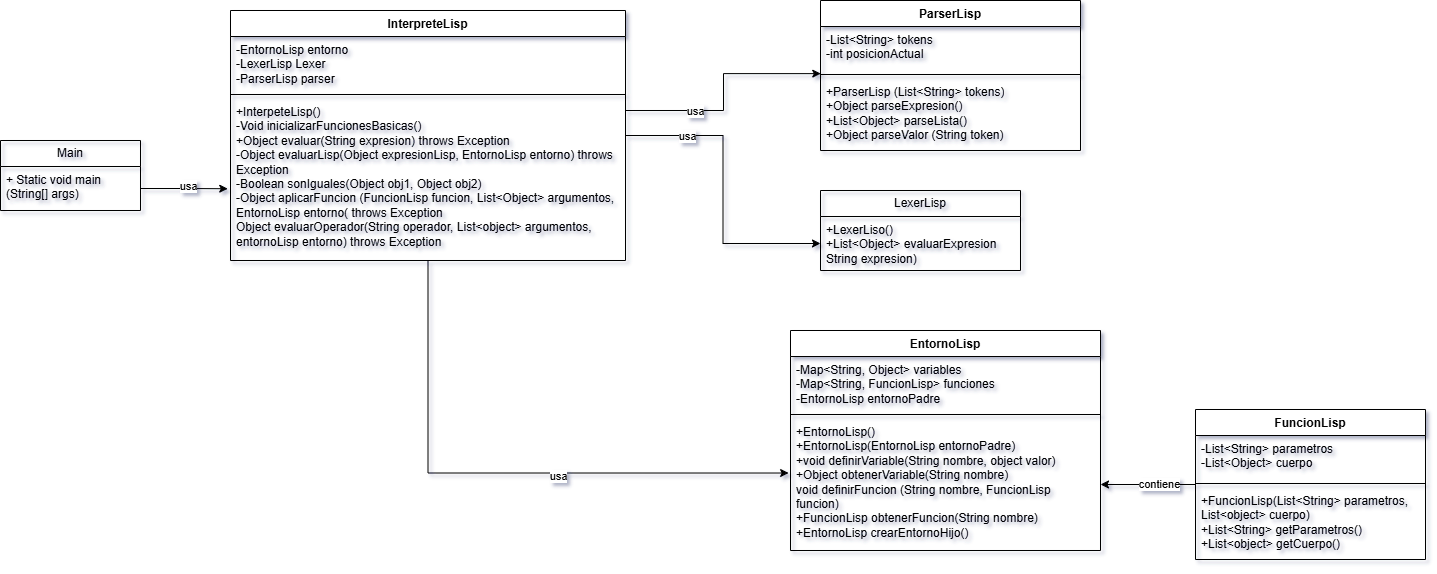

The diagram above was exported from draw.io. Its source (the exported page's mxGraphModel, read from the mxfile embedded in the PNG):
<mxGraphModel dx="1803" dy="996" grid="1" gridSize="10" guides="1" tooltips="1" connect="1" arrows="1" fold="1" page="1" pageScale="1" pageWidth="850" pageHeight="1100" math="0" shadow="0">
  <root>
    <mxCell id="0" />
    <mxCell id="1" parent="0" />
    <mxCell id="45kBotsA3fcQFLV7S5lL-2" value="Main" style="swimlane;fontStyle=0;childLayout=stackLayout;horizontal=1;startSize=26;fillColor=none;horizontalStack=0;resizeParent=1;resizeParentMax=0;resizeLast=0;collapsible=1;marginBottom=0;whiteSpace=wrap;html=1;" vertex="1" parent="1">
      <mxGeometry x="80" y="500" width="140" height="70" as="geometry" />
    </mxCell>
    <mxCell id="45kBotsA3fcQFLV7S5lL-3" value="+ Static void main (String[] args)" style="text;strokeColor=none;fillColor=none;align=left;verticalAlign=top;spacingLeft=4;spacingRight=4;overflow=hidden;rotatable=0;points=[[0,0.5],[1,0.5]];portConstraint=eastwest;whiteSpace=wrap;html=1;" vertex="1" parent="45kBotsA3fcQFLV7S5lL-2">
      <mxGeometry y="26" width="140" height="44" as="geometry" />
    </mxCell>
    <mxCell id="45kBotsA3fcQFLV7S5lL-36" style="edgeStyle=orthogonalEdgeStyle;rounded=0;orthogonalLoop=1;jettySize=auto;html=1;" edge="1" parent="1" source="45kBotsA3fcQFLV7S5lL-6" target="45kBotsA3fcQFLV7S5lL-32">
      <mxGeometry relative="1" as="geometry" />
    </mxCell>
    <mxCell id="45kBotsA3fcQFLV7S5lL-37" value="usa" style="edgeLabel;html=1;align=center;verticalAlign=middle;resizable=0;points=[];" vertex="1" connectable="0" parent="45kBotsA3fcQFLV7S5lL-36">
      <mxGeometry x="-0.5959" relative="1" as="geometry">
        <mxPoint as="offset" />
      </mxGeometry>
    </mxCell>
    <mxCell id="45kBotsA3fcQFLV7S5lL-6" value="InterpreteLisp" style="swimlane;fontStyle=1;align=center;verticalAlign=top;childLayout=stackLayout;horizontal=1;startSize=26;horizontalStack=0;resizeParent=1;resizeParentMax=0;resizeLast=0;collapsible=1;marginBottom=0;whiteSpace=wrap;html=1;" vertex="1" parent="1">
      <mxGeometry x="310" y="370" width="395" height="250" as="geometry" />
    </mxCell>
    <mxCell id="45kBotsA3fcQFLV7S5lL-7" value="-EntornoLisp entorno&lt;div&gt;-LexerLisp Lexer&lt;/div&gt;&lt;div&gt;-ParserLisp parser&lt;/div&gt;" style="text;strokeColor=none;fillColor=none;align=left;verticalAlign=top;spacingLeft=4;spacingRight=4;overflow=hidden;rotatable=0;points=[[0,0.5],[1,0.5]];portConstraint=eastwest;whiteSpace=wrap;html=1;" vertex="1" parent="45kBotsA3fcQFLV7S5lL-6">
      <mxGeometry y="26" width="395" height="54" as="geometry" />
    </mxCell>
    <mxCell id="45kBotsA3fcQFLV7S5lL-8" value="" style="line;strokeWidth=1;fillColor=none;align=left;verticalAlign=middle;spacingTop=-1;spacingLeft=3;spacingRight=3;rotatable=0;labelPosition=right;points=[];portConstraint=eastwest;strokeColor=inherit;" vertex="1" parent="45kBotsA3fcQFLV7S5lL-6">
      <mxGeometry y="80" width="395" height="8" as="geometry" />
    </mxCell>
    <mxCell id="45kBotsA3fcQFLV7S5lL-9" value="+InterpeteLisp()&lt;div&gt;-Void inicializarFuncionesBasicas()&lt;br&gt;&lt;div&gt;+Object evaluar(String expresion) throws Exception&lt;/div&gt;&lt;div&gt;-Object evaluarLisp(Object expresionLisp, EntornoLisp entorno) throws Exception&lt;/div&gt;&lt;div&gt;-Boolean sonIguales(Object obj1, Object obj2)&lt;/div&gt;&lt;div&gt;-Object aplicarFuncion (FuncionLisp funcion, List&amp;lt;Object&amp;gt; argumentos, EntornoLisp entorno( throws Exception&lt;/div&gt;&lt;div&gt;Object evaluarOperador(String operador, List&amp;lt;object&amp;gt; argumentos, entornoLisp entorno) throws Exception&lt;/div&gt;&lt;div&gt;&amp;nbsp;&lt;/div&gt;&lt;/div&gt;" style="text;strokeColor=none;fillColor=none;align=left;verticalAlign=top;spacingLeft=4;spacingRight=4;overflow=hidden;rotatable=0;points=[[0,0.5],[1,0.5]];portConstraint=eastwest;whiteSpace=wrap;html=1;" vertex="1" parent="45kBotsA3fcQFLV7S5lL-6">
      <mxGeometry y="88" width="395" height="162" as="geometry" />
    </mxCell>
    <mxCell id="45kBotsA3fcQFLV7S5lL-11" style="edgeStyle=orthogonalEdgeStyle;rounded=0;orthogonalLoop=1;jettySize=auto;html=1;entryX=-0.007;entryY=0.557;entryDx=0;entryDy=0;entryPerimeter=0;" edge="1" parent="1" source="45kBotsA3fcQFLV7S5lL-3" target="45kBotsA3fcQFLV7S5lL-9">
      <mxGeometry relative="1" as="geometry" />
    </mxCell>
    <mxCell id="45kBotsA3fcQFLV7S5lL-12" value="usa" style="edgeLabel;html=1;align=center;verticalAlign=middle;resizable=0;points=[];" vertex="1" connectable="0" parent="45kBotsA3fcQFLV7S5lL-11">
      <mxGeometry x="0.1279" y="3" relative="1" as="geometry">
        <mxPoint as="offset" />
      </mxGeometry>
    </mxCell>
    <mxCell id="45kBotsA3fcQFLV7S5lL-13" value="EntornoLisp" style="swimlane;fontStyle=1;align=center;verticalAlign=top;childLayout=stackLayout;horizontal=1;startSize=26;horizontalStack=0;resizeParent=1;resizeParentMax=0;resizeLast=0;collapsible=1;marginBottom=0;whiteSpace=wrap;html=1;" vertex="1" parent="1">
      <mxGeometry x="870" y="690" width="310" height="220" as="geometry" />
    </mxCell>
    <mxCell id="45kBotsA3fcQFLV7S5lL-14" value="-Map&amp;lt;String, Object&amp;gt; variables&lt;div&gt;-Map&amp;lt;String, FuncionLisp&amp;gt; funciones&lt;/div&gt;&lt;div&gt;-EntornoLisp entornoPadre&lt;/div&gt;" style="text;strokeColor=none;fillColor=none;align=left;verticalAlign=top;spacingLeft=4;spacingRight=4;overflow=hidden;rotatable=0;points=[[0,0.5],[1,0.5]];portConstraint=eastwest;whiteSpace=wrap;html=1;" vertex="1" parent="45kBotsA3fcQFLV7S5lL-13">
      <mxGeometry y="26" width="310" height="54" as="geometry" />
    </mxCell>
    <mxCell id="45kBotsA3fcQFLV7S5lL-15" value="" style="line;strokeWidth=1;fillColor=none;align=left;verticalAlign=middle;spacingTop=-1;spacingLeft=3;spacingRight=3;rotatable=0;labelPosition=right;points=[];portConstraint=eastwest;strokeColor=inherit;" vertex="1" parent="45kBotsA3fcQFLV7S5lL-13">
      <mxGeometry y="80" width="310" height="8" as="geometry" />
    </mxCell>
    <mxCell id="45kBotsA3fcQFLV7S5lL-16" value="+EntornoLisp()&lt;div&gt;+EntornoLisp(EntornoLisp entornoPadre)&lt;/div&gt;&lt;div&gt;+void definirVariable(String nombre, object valor)&lt;/div&gt;&lt;div&gt;+Object obtenerVariable(String nombre)&lt;/div&gt;&lt;div&gt;void definirFuncion (String nombre, FuncionLisp funcion)&lt;/div&gt;&lt;div&gt;+FuncionLisp obtenerFuncion(String nombre)&lt;/div&gt;&lt;div&gt;+EntornoLisp crearEntornoHijo()&lt;/div&gt;" style="text;strokeColor=none;fillColor=none;align=left;verticalAlign=top;spacingLeft=4;spacingRight=4;overflow=hidden;rotatable=0;points=[[0,0.5],[1,0.5]];portConstraint=eastwest;whiteSpace=wrap;html=1;" vertex="1" parent="45kBotsA3fcQFLV7S5lL-13">
      <mxGeometry y="88" width="310" height="132" as="geometry" />
    </mxCell>
    <mxCell id="45kBotsA3fcQFLV7S5lL-19" style="edgeStyle=orthogonalEdgeStyle;rounded=0;orthogonalLoop=1;jettySize=auto;html=1;entryX=-0.006;entryY=0.413;entryDx=0;entryDy=0;entryPerimeter=0;" edge="1" parent="1" source="45kBotsA3fcQFLV7S5lL-6" target="45kBotsA3fcQFLV7S5lL-16">
      <mxGeometry relative="1" as="geometry" />
    </mxCell>
    <mxCell id="45kBotsA3fcQFLV7S5lL-20" value="usa" style="edgeLabel;html=1;align=center;verticalAlign=middle;resizable=0;points=[];" vertex="1" connectable="0" parent="45kBotsA3fcQFLV7S5lL-19">
      <mxGeometry x="0.1975" y="-3" relative="1" as="geometry">
        <mxPoint as="offset" />
      </mxGeometry>
    </mxCell>
    <mxCell id="45kBotsA3fcQFLV7S5lL-25" style="edgeStyle=orthogonalEdgeStyle;rounded=0;orthogonalLoop=1;jettySize=auto;html=1;entryX=1;entryY=0.5;entryDx=0;entryDy=0;" edge="1" parent="1" source="45kBotsA3fcQFLV7S5lL-21" target="45kBotsA3fcQFLV7S5lL-16">
      <mxGeometry relative="1" as="geometry" />
    </mxCell>
    <mxCell id="45kBotsA3fcQFLV7S5lL-26" value="contiene" style="edgeLabel;html=1;align=center;verticalAlign=middle;resizable=0;points=[];" vertex="1" connectable="0" parent="45kBotsA3fcQFLV7S5lL-25">
      <mxGeometry x="-0.2256" y="-1" relative="1" as="geometry">
        <mxPoint as="offset" />
      </mxGeometry>
    </mxCell>
    <mxCell id="45kBotsA3fcQFLV7S5lL-21" value="FuncionLisp" style="swimlane;fontStyle=1;align=center;verticalAlign=top;childLayout=stackLayout;horizontal=1;startSize=26;horizontalStack=0;resizeParent=1;resizeParentMax=0;resizeLast=0;collapsible=1;marginBottom=0;whiteSpace=wrap;html=1;" vertex="1" parent="1">
      <mxGeometry x="1275" y="769" width="230" height="150" as="geometry" />
    </mxCell>
    <mxCell id="45kBotsA3fcQFLV7S5lL-22" value="-List&amp;lt;String&amp;gt; parametros&lt;div&gt;-List&amp;lt;Object&amp;gt; cuerpo&lt;/div&gt;" style="text;strokeColor=none;fillColor=none;align=left;verticalAlign=top;spacingLeft=4;spacingRight=4;overflow=hidden;rotatable=0;points=[[0,0.5],[1,0.5]];portConstraint=eastwest;whiteSpace=wrap;html=1;" vertex="1" parent="45kBotsA3fcQFLV7S5lL-21">
      <mxGeometry y="26" width="230" height="44" as="geometry" />
    </mxCell>
    <mxCell id="45kBotsA3fcQFLV7S5lL-23" value="" style="line;strokeWidth=1;fillColor=none;align=left;verticalAlign=middle;spacingTop=-1;spacingLeft=3;spacingRight=3;rotatable=0;labelPosition=right;points=[];portConstraint=eastwest;strokeColor=inherit;" vertex="1" parent="45kBotsA3fcQFLV7S5lL-21">
      <mxGeometry y="70" width="230" height="8" as="geometry" />
    </mxCell>
    <mxCell id="45kBotsA3fcQFLV7S5lL-24" value="+FuncionLisp(List&amp;lt;String&amp;gt; parametros, List&amp;lt;object&amp;gt; cuerpo)&lt;div&gt;+List&amp;lt;String&amp;gt; getParametros()&lt;/div&gt;&lt;div&gt;+List&amp;lt;object&amp;gt; getCuerpo()&lt;/div&gt;" style="text;strokeColor=none;fillColor=none;align=left;verticalAlign=top;spacingLeft=4;spacingRight=4;overflow=hidden;rotatable=0;points=[[0,0.5],[1,0.5]];portConstraint=eastwest;whiteSpace=wrap;html=1;" vertex="1" parent="45kBotsA3fcQFLV7S5lL-21">
      <mxGeometry y="78" width="230" height="72" as="geometry" />
    </mxCell>
    <mxCell id="45kBotsA3fcQFLV7S5lL-31" value="LexerLisp" style="swimlane;fontStyle=0;childLayout=stackLayout;horizontal=1;startSize=26;fillColor=none;horizontalStack=0;resizeParent=1;resizeParentMax=0;resizeLast=0;collapsible=1;marginBottom=0;whiteSpace=wrap;html=1;" vertex="1" parent="1">
      <mxGeometry x="900" y="550" width="200" height="80" as="geometry" />
    </mxCell>
    <mxCell id="45kBotsA3fcQFLV7S5lL-32" value="+LexerLiso()&lt;div&gt;+List&amp;lt;Object&amp;gt; evaluarExpresion String expresion)&lt;/div&gt;" style="text;strokeColor=none;fillColor=none;align=left;verticalAlign=top;spacingLeft=4;spacingRight=4;overflow=hidden;rotatable=0;points=[[0,0.5],[1,0.5]];portConstraint=eastwest;whiteSpace=wrap;html=1;" vertex="1" parent="45kBotsA3fcQFLV7S5lL-31">
      <mxGeometry y="26" width="200" height="54" as="geometry" />
    </mxCell>
    <mxCell id="45kBotsA3fcQFLV7S5lL-42" value="ParserLisp" style="swimlane;fontStyle=1;align=center;verticalAlign=top;childLayout=stackLayout;horizontal=1;startSize=26;horizontalStack=0;resizeParent=1;resizeParentMax=0;resizeLast=0;collapsible=1;marginBottom=0;whiteSpace=wrap;html=1;" vertex="1" parent="1">
      <mxGeometry x="900" y="360" width="260" height="150" as="geometry" />
    </mxCell>
    <mxCell id="45kBotsA3fcQFLV7S5lL-43" value="-List&amp;lt;String&amp;gt; tokens&lt;div&gt;-int posicionActual&lt;/div&gt;" style="text;strokeColor=none;fillColor=none;align=left;verticalAlign=top;spacingLeft=4;spacingRight=4;overflow=hidden;rotatable=0;points=[[0,0.5],[1,0.5]];portConstraint=eastwest;whiteSpace=wrap;html=1;" vertex="1" parent="45kBotsA3fcQFLV7S5lL-42">
      <mxGeometry y="26" width="260" height="44" as="geometry" />
    </mxCell>
    <mxCell id="45kBotsA3fcQFLV7S5lL-44" value="" style="line;strokeWidth=1;fillColor=none;align=left;verticalAlign=middle;spacingTop=-1;spacingLeft=3;spacingRight=3;rotatable=0;labelPosition=right;points=[];portConstraint=eastwest;strokeColor=inherit;" vertex="1" parent="45kBotsA3fcQFLV7S5lL-42">
      <mxGeometry y="70" width="260" height="8" as="geometry" />
    </mxCell>
    <mxCell id="45kBotsA3fcQFLV7S5lL-45" value="+ParserLisp (List&amp;lt;String&amp;gt; tokens)&lt;div&gt;+Object parseExpresion()&lt;/div&gt;&lt;div&gt;+List&amp;lt;Object&amp;gt; parseLista()&lt;/div&gt;&lt;div&gt;+Object parseValor (String token)&lt;/div&gt;" style="text;strokeColor=none;fillColor=none;align=left;verticalAlign=top;spacingLeft=4;spacingRight=4;overflow=hidden;rotatable=0;points=[[0,0.5],[1,0.5]];portConstraint=eastwest;whiteSpace=wrap;html=1;" vertex="1" parent="45kBotsA3fcQFLV7S5lL-42">
      <mxGeometry y="78" width="260" height="72" as="geometry" />
    </mxCell>
    <mxCell id="45kBotsA3fcQFLV7S5lL-47" style="edgeStyle=orthogonalEdgeStyle;rounded=0;orthogonalLoop=1;jettySize=auto;html=1;entryX=0.001;entryY=1.071;entryDx=0;entryDy=0;entryPerimeter=0;" edge="1" parent="1" source="45kBotsA3fcQFLV7S5lL-6" target="45kBotsA3fcQFLV7S5lL-43">
      <mxGeometry relative="1" as="geometry">
        <Array as="points">
          <mxPoint x="803" y="470" />
          <mxPoint x="803" y="433" />
        </Array>
      </mxGeometry>
    </mxCell>
    <mxCell id="45kBotsA3fcQFLV7S5lL-48" value="usa" style="edgeLabel;html=1;align=center;verticalAlign=middle;resizable=0;points=[];" vertex="1" connectable="0" parent="45kBotsA3fcQFLV7S5lL-47">
      <mxGeometry x="-0.4037" relative="1" as="geometry">
        <mxPoint as="offset" />
      </mxGeometry>
    </mxCell>
  </root>
</mxGraphModel>